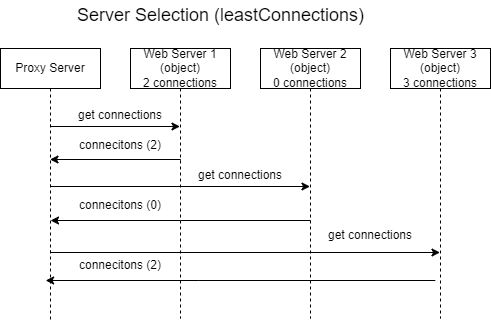

The diagram above was exported from draw.io. Its source (the exported page's mxGraphModel, read from the mxfile embedded in the PNG):
<mxGraphModel dx="1430" dy="768" grid="1" gridSize="10" guides="1" tooltips="1" connect="1" arrows="1" fold="1" page="1" pageScale="1" pageWidth="850" pageHeight="1100" math="0" shadow="0">
  <root>
    <mxCell id="0" />
    <mxCell id="1" parent="0" />
    <mxCell id="bMn6y4VM8Z4dhQpyYPTv-3" value="Proxy Server" style="shape=umlLifeline;perimeter=lifelinePerimeter;whiteSpace=wrap;html=1;container=0;dropTarget=0;collapsible=0;recursiveResize=0;outlineConnect=0;portConstraint=eastwest;newEdgeStyle={&quot;edgeStyle&quot;:&quot;elbowEdgeStyle&quot;,&quot;elbow&quot;:&quot;vertical&quot;,&quot;curved&quot;:0,&quot;rounded&quot;:0};" parent="1" vertex="1">
      <mxGeometry x="50" y="78" width="100" height="272" as="geometry" />
    </mxCell>
    <mxCell id="bMn6y4VM8Z4dhQpyYPTv-15" value="&lt;font style=&quot;font-size: 18px;&quot;&gt;Server Selection (leastConnections)&lt;/font&gt;" style="text;html=1;strokeColor=none;fillColor=none;align=center;verticalAlign=middle;whiteSpace=wrap;rounded=0;" parent="1" vertex="1">
      <mxGeometry x="122.5" y="30" width="295" height="30" as="geometry" />
    </mxCell>
    <mxCell id="bMn6y4VM8Z4dhQpyYPTv-16" value="Web Server 1 (object)&lt;br&gt;2 connections" style="shape=umlLifeline;perimeter=lifelinePerimeter;whiteSpace=wrap;html=1;container=0;dropTarget=0;collapsible=0;recursiveResize=0;outlineConnect=0;portConstraint=eastwest;newEdgeStyle={&quot;edgeStyle&quot;:&quot;elbowEdgeStyle&quot;,&quot;elbow&quot;:&quot;vertical&quot;,&quot;curved&quot;:0,&quot;rounded&quot;:0};" parent="1" vertex="1">
      <mxGeometry x="180" y="78" width="100" height="270" as="geometry" />
    </mxCell>
    <mxCell id="bMn6y4VM8Z4dhQpyYPTv-19" style="edgeStyle=elbowEdgeStyle;rounded=0;orthogonalLoop=1;jettySize=auto;html=1;elbow=vertical;curved=0;" parent="1" edge="1" target="bMn6y4VM8Z4dhQpyYPTv-16">
      <mxGeometry relative="1" as="geometry">
        <mxPoint x="100" y="154" as="sourcePoint" />
        <mxPoint x="220.01" y="150" as="targetPoint" />
        <Array as="points">
          <mxPoint x="40.20999999999998" y="156" />
        </Array>
      </mxGeometry>
    </mxCell>
    <mxCell id="bMn6y4VM8Z4dhQpyYPTv-21" value="get connections" style="text;html=1;strokeColor=none;fillColor=none;align=center;verticalAlign=middle;whiteSpace=wrap;rounded=0;" parent="1" vertex="1">
      <mxGeometry x="110" y="130" width="120" height="30" as="geometry" />
    </mxCell>
    <mxCell id="R7hAG9Il_q3C5trxMJNB-2" value="Web Server 2 (object)&lt;br&gt;0 connections" style="shape=umlLifeline;perimeter=lifelinePerimeter;whiteSpace=wrap;html=1;container=0;dropTarget=0;collapsible=0;recursiveResize=0;outlineConnect=0;portConstraint=eastwest;newEdgeStyle={&quot;edgeStyle&quot;:&quot;elbowEdgeStyle&quot;,&quot;elbow&quot;:&quot;vertical&quot;,&quot;curved&quot;:0,&quot;rounded&quot;:0};" vertex="1" parent="1">
      <mxGeometry x="310" y="78" width="100" height="270" as="geometry" />
    </mxCell>
    <mxCell id="R7hAG9Il_q3C5trxMJNB-3" value="Web Server 3 (object)&lt;br&gt;3 connections" style="shape=umlLifeline;perimeter=lifelinePerimeter;whiteSpace=wrap;html=1;container=0;dropTarget=0;collapsible=0;recursiveResize=0;outlineConnect=0;portConstraint=eastwest;newEdgeStyle={&quot;edgeStyle&quot;:&quot;elbowEdgeStyle&quot;,&quot;elbow&quot;:&quot;vertical&quot;,&quot;curved&quot;:0,&quot;rounded&quot;:0};" vertex="1" parent="1">
      <mxGeometry x="440" y="78" width="100" height="270" as="geometry" />
    </mxCell>
    <mxCell id="R7hAG9Il_q3C5trxMJNB-4" style="edgeStyle=elbowEdgeStyle;rounded=0;orthogonalLoop=1;jettySize=auto;html=1;elbow=vertical;curved=0;" edge="1" parent="1" target="bMn6y4VM8Z4dhQpyYPTv-3">
      <mxGeometry relative="1" as="geometry">
        <mxPoint x="230" y="190" as="sourcePoint" />
        <mxPoint x="100.31034482758628" y="200.0000000000001" as="targetPoint" />
        <Array as="points">
          <mxPoint x="135.60999999999999" y="189" />
        </Array>
      </mxGeometry>
    </mxCell>
    <mxCell id="R7hAG9Il_q3C5trxMJNB-5" value="connecitons (2)" style="text;html=1;strokeColor=none;fillColor=none;align=center;verticalAlign=middle;whiteSpace=wrap;rounded=0;" vertex="1" parent="1">
      <mxGeometry x="110" y="160" width="120" height="30" as="geometry" />
    </mxCell>
    <mxCell id="R7hAG9Il_q3C5trxMJNB-7" style="edgeStyle=elbowEdgeStyle;rounded=0;orthogonalLoop=1;jettySize=auto;html=1;elbow=vertical;curved=0;" edge="1" parent="1" target="R7hAG9Il_q3C5trxMJNB-2">
      <mxGeometry relative="1" as="geometry">
        <mxPoint x="100" y="214" as="sourcePoint" />
        <mxPoint x="230" y="216" as="targetPoint" />
        <Array as="points">
          <mxPoint x="40.20999999999998" y="216" />
        </Array>
      </mxGeometry>
    </mxCell>
    <mxCell id="R7hAG9Il_q3C5trxMJNB-8" value="get connections" style="text;html=1;strokeColor=none;fillColor=none;align=center;verticalAlign=middle;whiteSpace=wrap;rounded=0;" vertex="1" parent="1">
      <mxGeometry x="230" y="190" width="120" height="30" as="geometry" />
    </mxCell>
    <mxCell id="R7hAG9Il_q3C5trxMJNB-9" style="edgeStyle=elbowEdgeStyle;rounded=0;orthogonalLoop=1;jettySize=auto;html=1;elbow=vertical;curved=0;" edge="1" parent="1">
      <mxGeometry relative="1" as="geometry">
        <mxPoint x="360" y="250" as="sourcePoint" />
        <mxPoint x="100" y="250" as="targetPoint" />
        <Array as="points" />
      </mxGeometry>
    </mxCell>
    <mxCell id="R7hAG9Il_q3C5trxMJNB-10" value="connecitons (0)" style="text;html=1;strokeColor=none;fillColor=none;align=center;verticalAlign=middle;whiteSpace=wrap;rounded=0;" vertex="1" parent="1">
      <mxGeometry x="110" y="220" width="120" height="30" as="geometry" />
    </mxCell>
    <mxCell id="R7hAG9Il_q3C5trxMJNB-11" style="edgeStyle=elbowEdgeStyle;rounded=0;orthogonalLoop=1;jettySize=auto;html=1;elbow=vertical;curved=0;" edge="1" parent="1" target="R7hAG9Il_q3C5trxMJNB-3">
      <mxGeometry relative="1" as="geometry">
        <mxPoint x="100" y="280" as="sourcePoint" />
        <mxPoint x="230" y="282" as="targetPoint" />
        <Array as="points">
          <mxPoint x="40.20999999999998" y="282" />
        </Array>
      </mxGeometry>
    </mxCell>
    <mxCell id="R7hAG9Il_q3C5trxMJNB-12" value="get connections" style="text;html=1;strokeColor=none;fillColor=none;align=center;verticalAlign=middle;whiteSpace=wrap;rounded=0;" vertex="1" parent="1">
      <mxGeometry x="360" y="250" width="120" height="30" as="geometry" />
    </mxCell>
    <mxCell id="R7hAG9Il_q3C5trxMJNB-13" style="edgeStyle=elbowEdgeStyle;rounded=0;orthogonalLoop=1;jettySize=auto;html=1;elbow=vertical;curved=0;" edge="1" parent="1">
      <mxGeometry relative="1" as="geometry">
        <mxPoint x="484.8400000000002" y="310" as="sourcePoint" />
        <mxPoint x="95.15034482758628" y="310" as="targetPoint" />
        <Array as="points">
          <mxPoint x="248.34" y="310" />
        </Array>
      </mxGeometry>
    </mxCell>
    <mxCell id="R7hAG9Il_q3C5trxMJNB-14" value="connecitons (2)" style="text;html=1;strokeColor=none;fillColor=none;align=center;verticalAlign=middle;whiteSpace=wrap;rounded=0;" vertex="1" parent="1">
      <mxGeometry x="110" y="280" width="120" height="30" as="geometry" />
    </mxCell>
  </root>
</mxGraphModel>